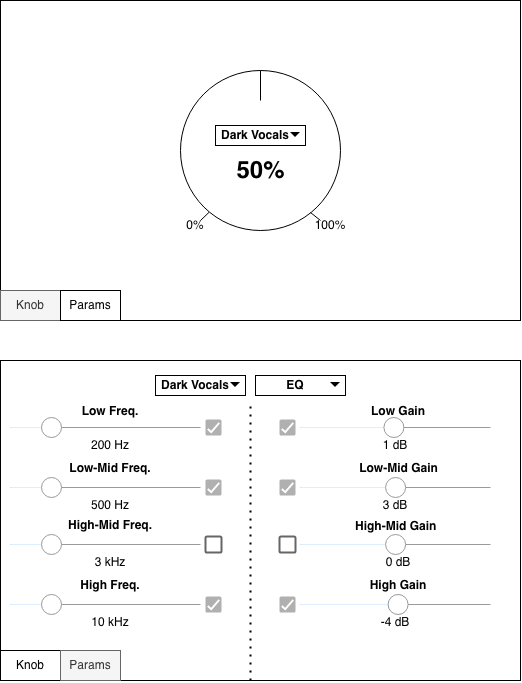

The diagram above was exported from draw.io. Its source (the exported page's mxGraphModel, read from the mxfile embedded in the PNG):
<mxGraphModel dx="1394" dy="811" grid="1" gridSize="10" guides="1" tooltips="1" connect="1" arrows="1" fold="1" page="1" pageScale="1" pageWidth="850" pageHeight="1100" math="0" shadow="0">
  <root>
    <mxCell id="0" />
    <mxCell id="1" parent="0" />
    <mxCell id="vS-V7VC8j_H-WC2PJ8Ny-1" parent="1" style="rounded=0;whiteSpace=wrap;html=1;" value="" vertex="1">
      <mxGeometry height="320" width="520" x="140" y="40" as="geometry" />
    </mxCell>
    <mxCell id="vS-V7VC8j_H-WC2PJ8Ny-2" parent="1" style="ellipse;whiteSpace=wrap;html=1;aspect=fixed;" value="" vertex="1">
      <mxGeometry height="160" width="160" x="320" y="110" as="geometry" />
    </mxCell>
    <mxCell id="vS-V7VC8j_H-WC2PJ8Ny-4" parent="1" style="text;strokeColor=none;fillColor=none;html=1;fontSize=24;fontStyle=1;verticalAlign=middle;align=center;" value="50%" vertex="1">
      <mxGeometry height="40" width="100" x="350" y="190" as="geometry" />
    </mxCell>
    <mxCell id="vS-V7VC8j_H-WC2PJ8Ny-5" edge="1" parent="1" style="endArrow=none;html=1;rounded=0;entryX=0.5;entryY=0;entryDx=0;entryDy=0;" target="vS-V7VC8j_H-WC2PJ8Ny-2" value="">
      <mxGeometry height="50" relative="1" width="50" as="geometry">
        <mxPoint x="400" y="140" as="sourcePoint" />
        <mxPoint x="450" y="190" as="targetPoint" />
      </mxGeometry>
    </mxCell>
    <mxCell id="vS-V7VC8j_H-WC2PJ8Ny-6" edge="1" parent="1" style="endArrow=none;html=1;rounded=0;entryX=0.179;entryY=0.886;entryDx=0;entryDy=0;entryPerimeter=0;" target="vS-V7VC8j_H-WC2PJ8Ny-2" value="">
      <mxGeometry height="50" relative="1" width="50" as="geometry">
        <mxPoint x="340" y="260" as="sourcePoint" />
        <mxPoint x="350" y="254" as="targetPoint" />
      </mxGeometry>
    </mxCell>
    <mxCell id="vS-V7VC8j_H-WC2PJ8Ny-7" edge="1" parent="1" style="endArrow=none;html=1;rounded=0;" value="">
      <mxGeometry height="50" relative="1" width="50" as="geometry">
        <mxPoint x="450" y="252" as="sourcePoint" />
        <mxPoint x="460" y="260" as="targetPoint" />
      </mxGeometry>
    </mxCell>
    <mxCell id="vS-V7VC8j_H-WC2PJ8Ny-10" parent="1" style="text;html=1;whiteSpace=wrap;strokeColor=none;fillColor=none;align=center;verticalAlign=middle;rounded=0;" value="0%" vertex="1">
      <mxGeometry height="30" width="60" x="305" y="250" as="geometry" />
    </mxCell>
    <mxCell id="vS-V7VC8j_H-WC2PJ8Ny-12" parent="1" style="text;html=1;whiteSpace=wrap;strokeColor=none;fillColor=none;align=center;verticalAlign=middle;rounded=0;" value="100%" vertex="1">
      <mxGeometry height="30" width="60" x="440" y="250" as="geometry" />
    </mxCell>
    <mxCell id="vS-V7VC8j_H-WC2PJ8Ny-15" connectable="0" parent="1" style="group;fontStyle=1" value="" vertex="1">
      <mxGeometry height="30" width="90" x="355" y="160" as="geometry" />
    </mxCell>
    <mxCell id="vS-V7VC8j_H-WC2PJ8Ny-13" parent="vS-V7VC8j_H-WC2PJ8Ny-15" style="rounded=0;whiteSpace=wrap;html=1;" value="" vertex="1">
      <mxGeometry height="20" width="90" y="5" as="geometry" />
    </mxCell>
    <mxCell id="vS-V7VC8j_H-WC2PJ8Ny-3" parent="vS-V7VC8j_H-WC2PJ8Ny-15" style="text;html=1;whiteSpace=wrap;strokeColor=none;fillColor=none;align=center;verticalAlign=middle;rounded=0;" value="&lt;b&gt;Dark Vocals&lt;/b&gt;" vertex="1">
      <mxGeometry height="30" width="70" x="5" as="geometry" />
    </mxCell>
    <mxCell id="vS-V7VC8j_H-WC2PJ8Ny-14" parent="vS-V7VC8j_H-WC2PJ8Ny-15" style="shape=image;html=1;verticalAlign=top;verticalLabelPosition=bottom;labelBackgroundColor=#ffffff;imageAspect=0;aspect=fixed;image=https://icons.diagrams.net/icon-cache1/Material_Core-2642/arrow-drop-down-1019.svg" value="" vertex="1">
      <mxGeometry height="7" width="10" x="75" y="11.5" as="geometry" />
    </mxCell>
    <mxCell id="vS-V7VC8j_H-WC2PJ8Ny-16" parent="1" style="rounded=0;whiteSpace=wrap;html=1;" value="" vertex="1">
      <mxGeometry height="30" width="60" x="140" y="330" as="geometry" />
    </mxCell>
    <mxCell id="vS-V7VC8j_H-WC2PJ8Ny-18" parent="1" style="text;html=1;whiteSpace=wrap;strokeColor=#666666;fillColor=#f5f5f5;align=center;verticalAlign=middle;rounded=0;fontColor=#333333;" value="Knob" vertex="1">
      <mxGeometry height="30" width="60" x="140" y="330" as="geometry" />
    </mxCell>
    <mxCell id="vS-V7VC8j_H-WC2PJ8Ny-20" parent="1" style="rounded=0;whiteSpace=wrap;html=1;" value="" vertex="1">
      <mxGeometry height="30" width="60" x="200" y="330" as="geometry" />
    </mxCell>
    <mxCell id="vS-V7VC8j_H-WC2PJ8Ny-19" parent="1" style="text;html=1;whiteSpace=wrap;strokeColor=none;fillColor=none;align=center;verticalAlign=middle;rounded=0;" value="Params" vertex="1">
      <mxGeometry height="30" width="60" x="200" y="330" as="geometry" />
    </mxCell>
    <mxCell id="vS-V7VC8j_H-WC2PJ8Ny-23" parent="1" style="rounded=0;whiteSpace=wrap;html=1;" value="" vertex="1">
      <mxGeometry height="320" width="520" x="140" y="400" as="geometry" />
    </mxCell>
    <mxCell id="vS-V7VC8j_H-WC2PJ8Ny-35" parent="1" style="rounded=0;whiteSpace=wrap;html=1;" value="" vertex="1">
      <mxGeometry height="30" width="60" x="140" y="690" as="geometry" />
    </mxCell>
    <mxCell id="vS-V7VC8j_H-WC2PJ8Ny-36" parent="1" style="text;html=1;whiteSpace=wrap;align=center;verticalAlign=middle;rounded=0;" value="Knob" vertex="1">
      <mxGeometry height="30" width="60" x="140" y="690" as="geometry" />
    </mxCell>
    <mxCell id="ILkdU1oQAARDM7D-xJ2v-2" parent="1" style="text;html=1;whiteSpace=wrap;strokeColor=none;fillColor=none;align=center;verticalAlign=middle;rounded=0;" value="&lt;b&gt;Low Freq.&lt;/b&gt;" vertex="1">
      <mxGeometry height="30" width="60" x="220" y="436" as="geometry" />
    </mxCell>
    <mxCell id="ILkdU1oQAARDM7D-xJ2v-3" parent="1" style="text;html=1;whiteSpace=wrap;strokeColor=none;fillColor=none;align=center;verticalAlign=middle;rounded=0;fontStyle=1" value="Low Gain" vertex="1">
      <mxGeometry height="30" width="60" x="508" y="436" as="geometry" />
    </mxCell>
    <mxCell id="ILkdU1oQAARDM7D-xJ2v-4" parent="1" style="verticalLabelPosition=bottom;shadow=0;dashed=0;align=center;html=1;verticalAlign=top;strokeWidth=1;shape=mxgraph.mockup.forms.horSlider;strokeColor=#999999;sliderStyle=basic;sliderPos=20;handleStyle=circle;fillColor2=#ddeeff;" value="" vertex="1">
      <mxGeometry height="30" width="190" x="150" y="452" as="geometry" />
    </mxCell>
    <mxCell id="ILkdU1oQAARDM7D-xJ2v-6" connectable="0" parent="1" style="group" value="" vertex="1">
      <mxGeometry height="30" width="90" x="395" y="410" as="geometry" />
    </mxCell>
    <mxCell id="ILkdU1oQAARDM7D-xJ2v-7" parent="ILkdU1oQAARDM7D-xJ2v-6" style="rounded=0;whiteSpace=wrap;html=1;" value="" vertex="1">
      <mxGeometry height="20" width="90" y="5" as="geometry" />
    </mxCell>
    <mxCell id="ILkdU1oQAARDM7D-xJ2v-8" parent="ILkdU1oQAARDM7D-xJ2v-6" style="text;html=1;whiteSpace=wrap;strokeColor=none;fillColor=none;align=center;verticalAlign=middle;rounded=0;" value="&lt;b&gt;EQ&lt;/b&gt;" vertex="1">
      <mxGeometry height="30" width="70" x="5" as="geometry" />
    </mxCell>
    <mxCell id="ILkdU1oQAARDM7D-xJ2v-9" parent="ILkdU1oQAARDM7D-xJ2v-6" style="shape=image;html=1;verticalAlign=top;verticalLabelPosition=bottom;labelBackgroundColor=#ffffff;imageAspect=0;aspect=fixed;image=https://icons.diagrams.net/icon-cache1/Material_Core-2642/arrow-drop-down-1019.svg" value="" vertex="1">
      <mxGeometry height="7" width="10" x="75" y="11.5" as="geometry" />
    </mxCell>
    <mxCell id="ILkdU1oQAARDM7D-xJ2v-10" parent="1" style="verticalLabelPosition=bottom;shadow=0;dashed=0;align=center;html=1;verticalAlign=top;strokeWidth=1;shape=mxgraph.mockup.forms.horSlider;strokeColor=#999999;sliderStyle=basic;sliderPos=49.117;handleStyle=circle;fillColor2=#ddeeff;" value="" vertex="1">
      <mxGeometry height="30" width="190" x="440" y="452" as="geometry" />
    </mxCell>
    <mxCell id="ILkdU1oQAARDM7D-xJ2v-11" parent="1" style="text;html=1;whiteSpace=wrap;strokeColor=none;fillColor=none;align=center;verticalAlign=middle;rounded=0;" value="200 Hz" vertex="1">
      <mxGeometry height="30" width="60" x="220" y="470" as="geometry" />
    </mxCell>
    <mxCell id="ILkdU1oQAARDM7D-xJ2v-12" parent="1" style="text;html=1;whiteSpace=wrap;strokeColor=none;fillColor=none;align=center;verticalAlign=middle;rounded=0;" value="1 dB" vertex="1">
      <mxGeometry height="30" width="60" x="505" y="470" as="geometry" />
    </mxCell>
    <mxCell id="ILkdU1oQAARDM7D-xJ2v-20" parent="1" style="text;html=1;whiteSpace=wrap;strokeColor=none;fillColor=none;align=center;verticalAlign=middle;rounded=0;" value="&lt;b&gt;Low-Mid Freq.&lt;/b&gt;" vertex="1">
      <mxGeometry height="30" width="90" x="205" y="493" as="geometry" />
    </mxCell>
    <mxCell id="ILkdU1oQAARDM7D-xJ2v-21" parent="1" style="verticalLabelPosition=bottom;shadow=0;dashed=0;align=center;html=1;verticalAlign=top;strokeWidth=1;shape=mxgraph.mockup.forms.horSlider;strokeColor=#999999;sliderStyle=basic;sliderPos=20;handleStyle=circle;fillColor2=#ddeeff;" value="" vertex="1">
      <mxGeometry height="30" width="190" x="150" y="512" as="geometry" />
    </mxCell>
    <mxCell id="ILkdU1oQAARDM7D-xJ2v-22" parent="1" style="text;html=1;whiteSpace=wrap;strokeColor=none;fillColor=none;align=center;verticalAlign=middle;rounded=0;" value="500 Hz" vertex="1">
      <mxGeometry height="30" width="60" x="220" y="530" as="geometry" />
    </mxCell>
    <mxCell id="ILkdU1oQAARDM7D-xJ2v-23" parent="1" style="text;html=1;whiteSpace=wrap;strokeColor=none;fillColor=none;align=center;verticalAlign=middle;rounded=0;" value="&lt;b&gt;Low-Mid Gain&lt;/b&gt;" vertex="1">
      <mxGeometry height="30" width="85" x="495.5" y="493" as="geometry" />
    </mxCell>
    <mxCell id="ILkdU1oQAARDM7D-xJ2v-24" parent="1" style="verticalLabelPosition=bottom;shadow=0;dashed=0;align=center;html=1;verticalAlign=top;strokeWidth=1;shape=mxgraph.mockup.forms.horSlider;strokeColor=#999999;sliderStyle=basic;sliderPos=50.056;handleStyle=circle;fillColor2=#ddeeff;" value="" vertex="1">
      <mxGeometry height="30" width="190" x="440" y="512" as="geometry" />
    </mxCell>
    <mxCell id="ILkdU1oQAARDM7D-xJ2v-25" parent="1" style="text;html=1;whiteSpace=wrap;strokeColor=none;fillColor=none;align=center;verticalAlign=middle;rounded=0;" value="3 dB" vertex="1">
      <mxGeometry height="30" width="60" x="505" y="530" as="geometry" />
    </mxCell>
    <mxCell id="ILkdU1oQAARDM7D-xJ2v-28" parent="1" style="text;html=1;whiteSpace=wrap;strokeColor=none;fillColor=none;align=center;verticalAlign=middle;rounded=0;" value="&lt;b&gt;High-Mid Freq.&lt;/b&gt;" vertex="1">
      <mxGeometry height="30" width="90" x="205" y="550" as="geometry" />
    </mxCell>
    <mxCell id="ILkdU1oQAARDM7D-xJ2v-29" parent="1" style="verticalLabelPosition=bottom;shadow=0;dashed=0;align=center;html=1;verticalAlign=top;strokeWidth=1;shape=mxgraph.mockup.forms.horSlider;strokeColor=#999999;sliderStyle=basic;sliderPos=20;handleStyle=circle;fillColor2=#ddeeff;" value="" vertex="1">
      <mxGeometry height="30" width="190" x="150" y="569" as="geometry" />
    </mxCell>
    <mxCell id="ILkdU1oQAARDM7D-xJ2v-30" parent="1" style="text;html=1;whiteSpace=wrap;strokeColor=none;fillColor=none;align=center;verticalAlign=middle;rounded=0;" value="3 kHz" vertex="1">
      <mxGeometry height="30" width="60" x="220" y="587" as="geometry" />
    </mxCell>
    <mxCell id="ILkdU1oQAARDM7D-xJ2v-31" parent="1" style="text;html=1;whiteSpace=wrap;strokeColor=none;fillColor=none;align=left;verticalAlign=middle;rounded=0;" value="&lt;b&gt;High-Mid Gain&lt;/b&gt;" vertex="1">
      <mxGeometry height="30" width="90" x="493" y="550.5" as="geometry" />
    </mxCell>
    <mxCell id="ILkdU1oQAARDM7D-xJ2v-32" parent="1" style="verticalLabelPosition=bottom;shadow=0;dashed=0;align=center;html=1;verticalAlign=top;strokeWidth=1;shape=mxgraph.mockup.forms.horSlider;strokeColor=#999999;sliderStyle=basic;sliderPos=50.056;handleStyle=circle;fillColor2=#ddeeff;" value="" vertex="1">
      <mxGeometry height="30" width="190" x="440" y="569" as="geometry" />
    </mxCell>
    <mxCell id="ILkdU1oQAARDM7D-xJ2v-33" parent="1" style="text;html=1;whiteSpace=wrap;strokeColor=none;fillColor=none;align=center;verticalAlign=middle;rounded=0;" value="0 dB" vertex="1">
      <mxGeometry height="30" width="60" x="508" y="587" as="geometry" />
    </mxCell>
    <mxCell id="ILkdU1oQAARDM7D-xJ2v-34" parent="1" style="text;html=1;whiteSpace=wrap;strokeColor=none;fillColor=none;align=center;verticalAlign=middle;rounded=0;" value="&lt;b&gt;High Freq.&lt;/b&gt;" vertex="1">
      <mxGeometry height="30" width="90" x="205" y="610" as="geometry" />
    </mxCell>
    <mxCell id="ILkdU1oQAARDM7D-xJ2v-35" parent="1" style="verticalLabelPosition=bottom;shadow=0;dashed=0;align=center;html=1;verticalAlign=top;strokeWidth=1;shape=mxgraph.mockup.forms.horSlider;strokeColor=#999999;sliderStyle=basic;sliderPos=20;handleStyle=circle;fillColor2=#ddeeff;" value="" vertex="1">
      <mxGeometry height="30" width="190" x="150" y="629" as="geometry" />
    </mxCell>
    <mxCell id="ILkdU1oQAARDM7D-xJ2v-36" parent="1" style="text;html=1;whiteSpace=wrap;strokeColor=none;fillColor=none;align=center;verticalAlign=middle;rounded=0;" value="10 kHz" vertex="1">
      <mxGeometry height="30" width="60" x="220" y="647" as="geometry" />
    </mxCell>
    <mxCell id="ILkdU1oQAARDM7D-xJ2v-37" parent="1" style="text;html=1;whiteSpace=wrap;strokeColor=none;fillColor=none;align=center;verticalAlign=middle;rounded=0;" value="&lt;b&gt;High Gain&lt;/b&gt;" vertex="1">
      <mxGeometry height="30" width="90" x="493" y="610" as="geometry" />
    </mxCell>
    <mxCell id="ILkdU1oQAARDM7D-xJ2v-38" parent="1" style="verticalLabelPosition=bottom;shadow=0;dashed=0;align=center;html=1;verticalAlign=top;strokeWidth=1;shape=mxgraph.mockup.forms.horSlider;strokeColor=#999999;sliderStyle=basic;sliderPos=51.443;handleStyle=circle;fillColor2=#ddeeff;" value="" vertex="1">
      <mxGeometry height="30" width="190" x="440" y="629" as="geometry" />
    </mxCell>
    <mxCell id="ILkdU1oQAARDM7D-xJ2v-39" parent="1" style="text;html=1;whiteSpace=wrap;strokeColor=none;fillColor=none;align=center;verticalAlign=middle;rounded=0;" value="-4 dB" vertex="1">
      <mxGeometry height="30" width="60" x="505" y="647" as="geometry" />
    </mxCell>
    <mxCell id="ILkdU1oQAARDM7D-xJ2v-40" connectable="0" parent="1" style="group;fontStyle=1" value="" vertex="1">
      <mxGeometry height="30" width="90" x="295" y="410" as="geometry" />
    </mxCell>
    <mxCell id="ILkdU1oQAARDM7D-xJ2v-41" parent="ILkdU1oQAARDM7D-xJ2v-40" style="rounded=0;whiteSpace=wrap;html=1;" value="" vertex="1">
      <mxGeometry height="20" width="90" y="5" as="geometry" />
    </mxCell>
    <mxCell id="ILkdU1oQAARDM7D-xJ2v-42" parent="ILkdU1oQAARDM7D-xJ2v-40" style="text;html=1;whiteSpace=wrap;strokeColor=none;fillColor=none;align=center;verticalAlign=middle;rounded=0;" value="&lt;b&gt;Dark Vocals&lt;/b&gt;" vertex="1">
      <mxGeometry height="30" width="70" x="5" as="geometry" />
    </mxCell>
    <mxCell id="ILkdU1oQAARDM7D-xJ2v-43" parent="ILkdU1oQAARDM7D-xJ2v-40" style="shape=image;html=1;verticalAlign=top;verticalLabelPosition=bottom;labelBackgroundColor=#ffffff;imageAspect=0;aspect=fixed;image=https://icons.diagrams.net/icon-cache1/Material_Core-2642/arrow-drop-down-1019.svg" value="" vertex="1">
      <mxGeometry height="7" width="10" x="75" y="11.5" as="geometry" />
    </mxCell>
    <mxCell id="ILkdU1oQAARDM7D-xJ2v-50" parent="1" style="dashed=0;labelPosition=right;align=left;shape=mxgraph.gmdl.checkbox;strokeColor=none;fillColor=#B0B0B0;strokeWidth=2;aspect=fixed;sketch=0;html=1;" value="" vertex="1">
      <mxGeometry height="16" width="16" x="345" y="459" as="geometry" />
    </mxCell>
    <mxCell id="ILkdU1oQAARDM7D-xJ2v-51" parent="1" style="dashed=0;labelPosition=right;align=left;shape=mxgraph.gmdl.checkbox;strokeColor=none;fillColor=#B0B0B0;strokeWidth=2;aspect=fixed;sketch=0;html=1;" value="" vertex="1">
      <mxGeometry height="16" width="16" x="345" y="519" as="geometry" />
    </mxCell>
    <mxCell id="ILkdU1oQAARDM7D-xJ2v-52" parent="1" style="dashed=0;labelPosition=right;align=left;shape=mxgraph.gmdl.checkbox;strokeColor=#666666;fillColor=none;strokeWidth=2;aspect=fixed;sketch=0;html=1;" value="" vertex="1">
      <mxGeometry height="16" width="16" x="345" y="576" as="geometry" />
    </mxCell>
    <mxCell id="ILkdU1oQAARDM7D-xJ2v-53" parent="1" style="dashed=0;labelPosition=right;align=left;shape=mxgraph.gmdl.checkbox;strokeColor=none;fillColor=#B0B0B0;strokeWidth=2;aspect=fixed;sketch=0;html=1;" value="" vertex="1">
      <mxGeometry height="16" width="16" x="345" y="636" as="geometry" />
    </mxCell>
    <mxCell id="ILkdU1oQAARDM7D-xJ2v-54" parent="1" style="dashed=0;labelPosition=right;align=left;shape=mxgraph.gmdl.checkbox;strokeColor=none;fillColor=#B0B0B0;strokeWidth=2;aspect=fixed;sketch=0;html=1;" value="" vertex="1">
      <mxGeometry height="16" width="16" x="419" y="459" as="geometry" />
    </mxCell>
    <mxCell id="ILkdU1oQAARDM7D-xJ2v-55" parent="1" style="dashed=0;labelPosition=right;align=left;shape=mxgraph.gmdl.checkbox;strokeColor=none;fillColor=#B0B0B0;strokeWidth=2;aspect=fixed;sketch=0;html=1;" value="" vertex="1">
      <mxGeometry height="16" width="16" x="419" y="519" as="geometry" />
    </mxCell>
    <mxCell id="ILkdU1oQAARDM7D-xJ2v-56" parent="1" style="dashed=0;labelPosition=right;align=left;shape=mxgraph.gmdl.checkbox;strokeColor=#666666;fillColor=none;strokeWidth=2;aspect=fixed;sketch=0;html=1;" value="" vertex="1">
      <mxGeometry height="16" width="16" x="419" y="576" as="geometry" />
    </mxCell>
    <mxCell id="ILkdU1oQAARDM7D-xJ2v-57" parent="1" style="dashed=0;labelPosition=right;align=left;shape=mxgraph.gmdl.checkbox;strokeColor=none;fillColor=#B0B0B0;strokeWidth=2;aspect=fixed;sketch=0;html=1;" value="" vertex="1">
      <mxGeometry height="16" width="16" x="419" y="636" as="geometry" />
    </mxCell>
    <mxCell id="ILkdU1oQAARDM7D-xJ2v-58" edge="1" parent="1" style="endArrow=none;dashed=1;html=1;dashPattern=1 3;strokeWidth=2;rounded=0;" value="">
      <mxGeometry height="50" relative="1" width="50" as="geometry">
        <mxPoint x="390" y="720" as="sourcePoint" />
        <mxPoint x="390" y="440" as="targetPoint" />
      </mxGeometry>
    </mxCell>
    <mxCell id="ILkdU1oQAARDM7D-xJ2v-61" parent="1" style="text;html=1;whiteSpace=wrap;strokeColor=#666666;fillColor=#f5f5f5;align=center;verticalAlign=middle;rounded=0;fontColor=#333333;" value="Params" vertex="1">
      <mxGeometry height="30" width="60" x="200" y="690" as="geometry" />
    </mxCell>
  </root>
</mxGraphModel>